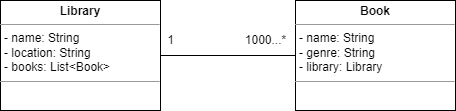

The diagram above was exported from draw.io. Its source (the exported page's mxGraphModel, read from the mxfile embedded in the PNG):
<mxGraphModel dx="868" dy="403" grid="1" gridSize="10" guides="1" tooltips="1" connect="1" arrows="1" fold="1" page="1" pageScale="1" pageWidth="850" pageHeight="1100" math="0" shadow="0">
  <root>
    <mxCell id="0" />
    <mxCell id="1" parent="0" />
    <mxCell id="fLlXVLdDTb8qe-nUbsYB-5" style="edgeStyle=orthogonalEdgeStyle;rounded=0;orthogonalLoop=1;jettySize=auto;html=1;entryX=0;entryY=0.5;entryDx=0;entryDy=0;endArrow=none;endFill=0;" edge="1" parent="1" source="fLlXVLdDTb8qe-nUbsYB-1" target="fLlXVLdDTb8qe-nUbsYB-2">
      <mxGeometry relative="1" as="geometry" />
    </mxCell>
    <mxCell id="fLlXVLdDTb8qe-nUbsYB-1" value="&lt;p style=&quot;margin: 0px ; margin-top: 4px ; text-align: center&quot;&gt;&lt;b&gt;Library&lt;/b&gt;&lt;/p&gt;&lt;hr size=&quot;1&quot;&gt;&lt;p style=&quot;margin: 0px ; margin-left: 4px&quot;&gt;- name: String&lt;/p&gt;&lt;p style=&quot;margin: 0px ; margin-left: 4px&quot;&gt;- location: String&lt;/p&gt;&lt;p style=&quot;margin: 0px ; margin-left: 4px&quot;&gt;- books: List&amp;lt;Book&amp;gt;&lt;/p&gt;&lt;hr size=&quot;1&quot;&gt;&lt;p style=&quot;margin: 0px ; margin-left: 4px&quot;&gt;&lt;br&gt;&lt;/p&gt;" style="verticalAlign=top;align=left;overflow=fill;fontSize=12;fontFamily=Helvetica;html=1;" vertex="1" parent="1">
      <mxGeometry x="130" y="560" width="160" height="110" as="geometry" />
    </mxCell>
    <mxCell id="fLlXVLdDTb8qe-nUbsYB-2" value="&lt;p style=&quot;margin: 0px ; margin-top: 4px ; text-align: center&quot;&gt;&lt;b&gt;Book&lt;/b&gt;&lt;/p&gt;&lt;hr size=&quot;1&quot;&gt;&lt;p style=&quot;margin: 0px ; margin-left: 4px&quot;&gt;- name: String&lt;/p&gt;&lt;p style=&quot;margin: 0px ; margin-left: 4px&quot;&gt;- genre: String&lt;/p&gt;&lt;p style=&quot;margin: 0px ; margin-left: 4px&quot;&gt;- library: Library&lt;/p&gt;&lt;hr size=&quot;1&quot;&gt;&lt;p style=&quot;margin: 0px ; margin-left: 4px&quot;&gt;&lt;br&gt;&lt;/p&gt;" style="verticalAlign=top;align=left;overflow=fill;fontSize=12;fontFamily=Helvetica;html=1;" vertex="1" parent="1">
      <mxGeometry x="425" y="560" width="160" height="110" as="geometry" />
    </mxCell>
    <mxCell id="fLlXVLdDTb8qe-nUbsYB-6" value="1" style="text;html=1;align=center;verticalAlign=middle;resizable=0;points=[];autosize=1;strokeColor=none;fillColor=none;" vertex="1" parent="1">
      <mxGeometry x="290" y="590" width="20" height="20" as="geometry" />
    </mxCell>
    <mxCell id="fLlXVLdDTb8qe-nUbsYB-7" value="1000...*" style="text;html=1;align=center;verticalAlign=middle;resizable=0;points=[];autosize=1;strokeColor=none;fillColor=none;" vertex="1" parent="1">
      <mxGeometry x="365" y="590" width="60" height="20" as="geometry" />
    </mxCell>
  </root>
</mxGraphModel>